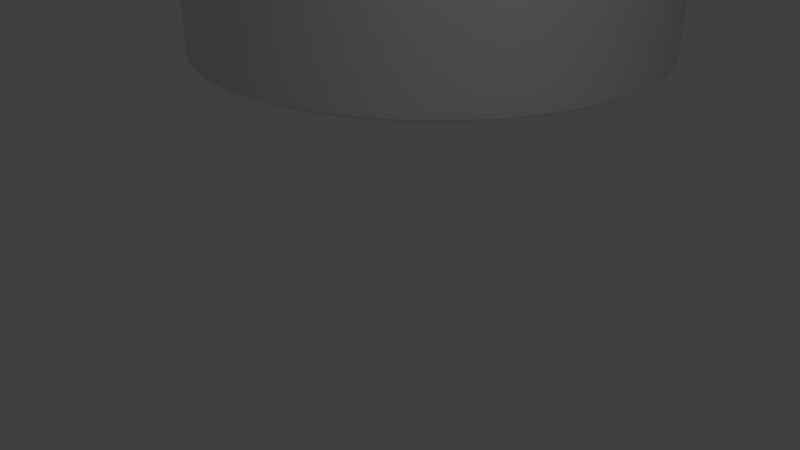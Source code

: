 # Source: arena_part10_new.blend  (saved by Blender 2.79.0; exported with 4.5.12 LTS)
import bpy
from mathutils import Matrix  # noqa: F401  (used for matrix-valued properties, if any)

bpy.ops.wm.read_factory_settings(use_empty=True)
scene = bpy.context.scene
scene.name = 'Scene'

# ---- collections
col_collection_1 = bpy.data.collections.new('Collection 1'); scene.collection.children.link(col_collection_1)

# ---- world
world_world = bpy.data.worlds.new('World'); scene.world = world_world
world_world.color = (0.05088, 0.05088, 0.05088)
world_world.use_sun_shadow = False
world_world.sun_shadow_jitter_overblur = 0.0
world_world.cycles.sampling_method = 'MANUAL'

# ---- cameras
cam_camera = bpy.data.cameras.new('Camera')
cam_camera.clip_end = 100.0
cam_camera.lens = 35.0
cam_camera.sensor_width = 32.0
cam_camera.sensor_height = 18.0
cam_camera.ortho_scale = 7.314
cam_camera.dof.focus_distance = 0.0

# ---- lights
light_lamp = bpy.data.lights.new('Lamp', 'POINT')
light_lamp.transmission_factor = 0.0
light_lamp.cutoff_distance = 30.0
light_lamp.energy = 100.0
light_lamp.shadow_buffer_clip_start = 1.001
light_lamp.shadow_soft_size = 0.1
light_lamp.shadow_maximum_resolution = 0.006
light_lamp.use_absolute_resolution = True

# ---- meshes
me_cylinder_004 = bpy.data.meshes.new('Cylinder.004')
me_cylinder_004.from_pydata([(-0.1679, 0.8439, -1.0), (-0.3293, 0.795, -1.0), (-0.478, 0.7154, -1.0), (-0.6084, 0.6084, -1.0), (-0.7154, 0.478, -1.0), (-0.795, 0.3293, -1.0), (-0.8439, 0.1679, -1.0), (-0.8605, 8.381e-07, -1.0), (-0.8439, -0.1679, -1.0), (-0.795, -0.3293, -1.0), (-0.7154, -0.478, -1.0), (-0.6084, -0.6084, -1.0), (-0.478, -0.7154, -1.0), (-0.3293, -0.795, -1.0), (-0.1679, -0.8439, -1.0), (-2.83e-07, -0.8605, -1.0), (0.1679, -0.8439, -1.0), (0.3293, -0.795, -1.0), (0.478, -0.7154, -1.0), (0.6084, -0.6084, -1.0), (0.7154, -0.478, -1.0), (0.795, -0.3293, -1.0), (0.8439, -0.1679, -1.0), (0.8605, 5.408e-08, -1.0), (0.8439, 0.1679, -1.0), (0.795, 0.3293, -1.0), (0.7154, 0.478, -1.0), (0.6084, 0.6084, -1.0), (0.478, 0.7154, -1.0), (0.3293, 0.795, -1.0), (0.1679, 0.8439, -1.0), (-5.328e-08, 0.8605, -1.0), (0.0, 1.0, -1.0), (0.1951, 0.9808, -1.0), (0.3827, 0.9239, -1.0), (0.5556, 0.8315, -1.0), (0.7071, 0.7071, -1.0), (0.8315, 0.5556, -1.0), (0.9239, 0.3827, -1.0), (0.9808, 0.1951, -1.0), (1.0, 7.55e-08, -1.0), (0.9808, -0.1951, -1.0), (0.9239, -0.3827, -1.0), (0.8315, -0.5556, -1.0), (0.7071, -0.7071, -1.0), (0.5556, -0.8315, -1.0), (0.3827, -0.9239, -1.0), (0.1951, -0.9808, -1.0), (-3.258e-07, -1.0, -1.0), (-0.1951, -0.9808, -1.0), (-0.3827, -0.9239, -1.0), (-0.5556, -0.8315, -1.0), (-0.7071, -0.7071, -1.0), (-0.8315, -0.5556, -1.0), (-0.9239, -0.3827, -1.0), (-0.9808, -0.1951, -1.0), (-1.0, 9.656e-07, -1.0), (-0.9808, 0.1951, -1.0), (-0.9239, 0.3827, -1.0), (-0.8315, 0.5556, -1.0), (-0.7071, 0.7071, -1.0), (-0.5556, 0.8315, -1.0), (-0.3827, 0.9239, -1.0), (-0.1951, 0.9808, -1.0)], [], [(31, 0, 63, 32), (0, 1, 62, 63), (1, 2, 61, 62), (2, 3, 60, 61), (3, 4, 59, 60), (4, 5, 58, 59), (5, 6, 57, 58), (6, 7, 56, 57), (7, 8, 55, 56), (8, 9, 54, 55), (9, 10, 53, 54), (10, 11, 52, 53), (11, 12, 51, 52), (12, 13, 50, 51), (13, 14, 49, 50), (14, 15, 48, 49), (15, 16, 47, 48), (16, 17, 46, 47), (17, 18, 45, 46), (18, 19, 44, 45), (19, 20, 43, 44), (20, 21, 42, 43), (21, 22, 41, 42), (22, 23, 40, 41), (23, 24, 39, 40), (24, 25, 38, 39), (25, 26, 37, 38), (26, 27, 36, 37), (27, 28, 35, 36), (28, 29, 34, 35), (29, 30, 33, 34), (30, 31, 32, 33)])
_uv = me_cylinder_004.uv_layers.new(name='UVMap')
_uv.uv.foreach_set('vector', [0.1658, 0.7743, 0.2257, 0.8342, 0.1813, 0.8884, 0.1116, 0.8187, 0.2257, 0.8342, 0.2962, 0.8813, 0.2632, 0.9431, 0.1813, 0.8884, 0.2962, 0.8813, 0.3745, 0.9137, 0.3542, 0.9808, 0.2632, 0.9431, 0.3745, 0.9137, 0.4576, 0.9302, 0.4508, 1.0, 0.3542, 0.9808, 0.4576, 0.9302, 0.5424, 0.9302, 0.5492, 1.0, 0.4508, 1.0, 0.5424, 0.9302, 0.6255, 0.9137, 0.6458, 0.9808, 0.5492, 1.0, 0.6255, 0.9137, 0.7038, 0.8813, 0.7368, 0.9431, 0.6458, 0.9808, 0.7038, 0.8813, 0.7743, 0.8342, 0.8187, 0.8884, 0.7368, 0.9431, 0.7743, 0.8342, 0.8342, 0.7743, 0.8884, 0.8187, 0.8187, 0.8884, 0.8342, 0.7743, 0.8813, 0.7038, 0.9431, 0.7368, 0.8884, 0.8187, 0.8813, 0.7038, 0.9137, 0.6255, 0.9808, 0.6458, 0.9431, 0.7368, 0.9137, 0.6255, 0.9302, 0.5424, 1.0, 0.5492, 0.9808, 0.6458, 0.9302, 0.5424, 0.9302, 0.4576, 1.0, 0.4508, 1.0, 0.5492, 0.9302, 0.4576, 0.9137, 0.3745, 0.9808, 0.3542, 1.0, 0.4508, 0.9137, 0.3745, 0.8813, 0.2962, 0.9431, 0.2632, 0.9808, 0.3542, 0.8813, 0.2962, 0.8342, 0.2257, 0.8884, 0.1813, 0.9431, 0.2632, 0.8342, 0.2257, 0.7743, 0.1658, 0.8187, 0.1116, 0.8884, 0.1813, 0.7743, 0.1658, 0.7038, 0.1187, 0.7368, 0.05691, 0.8187, 0.1116, 0.7038, 0.1187, 0.6255, 0.0863, 0.6458, 0.01921, 0.7368, 0.05691, 0.6255, 0.0863, 0.5424, 0.06977, 0.5492, 0.0, 0.6458, 0.01921, 0.5424, 0.06977, 0.4576, 0.06977, 0.4508, 5.989e-08, 0.5492, 0.0, 0.4576, 0.06977, 0.3745, 0.0863, 0.3542, 0.01921, 0.4508, 5.989e-08, 0.3745, 0.0863, 0.2962, 0.1187, 0.2632, 0.05691, 0.3542, 0.01921, 0.2962, 0.1187, 0.2257, 0.1658, 0.1813, 0.1116, 0.2632, 0.05691, 0.2257, 0.1658, 0.1658, 0.2257, 0.1116, 0.1813, 0.1813, 0.1116, 0.1658, 0.2257, 0.1187, 0.2962, 0.05691, 0.2632, 0.1116, 0.1813, 0.1187, 0.2962, 0.0863, 0.3745, 0.01921, 0.3542, 0.05691, 0.2632, 0.0863, 0.3745, 0.06977, 0.4576, 0.0, 0.4508, 0.01921, 0.3542, 0.06977, 0.4576, 0.06977, 0.5424, 5.989e-08, 0.5492, 0.0, 0.4508, 0.06977, 0.5424, 0.0863, 0.6255, 0.01921, 0.6458, 5.989e-08, 0.5492, 0.0863, 0.6255, 0.1187, 0.7038, 0.05691, 0.7368, 0.01921, 0.6458, 0.1187, 0.7038, 0.1658, 0.7743, 0.1116, 0.8187, 0.05691, 0.7368])
me_cylinder_004.use_remesh_preserve_volume = False
me_cylinder_004.use_remesh_preserve_attributes = False
me_cylinder_004.use_mirror_vertex_groups = False
me_cylinder_004.update()
me_cylinder_006 = bpy.data.meshes.new('Cylinder.006')
me_cylinder_006.from_pydata([(-5.328e-08, 0.8605, -1.0), (-5.317e-08, 0.8607, 1.0), (0.1679, 0.8439, -1.0), (0.1679, 0.8442, 1.0), (0.3293, 0.795, -1.0), (0.3294, 0.7952, 1.0), (0.478, 0.7154, -1.0), (0.4782, 0.7157, 1.0), (0.6084, 0.6084, -1.0), (0.6086, 0.6086, 1.0), (0.7154, 0.478, -1.0), (0.7157, 0.4782, 1.0), (0.795, 0.3293, -1.0), (0.7952, 0.3294, 1.0), (0.8439, 0.1679, -1.0), (0.8442, 0.1679, 1.0), (0.8605, 5.408e-08, -1.0), (0.8607, 5.413e-08, 1.0), (0.8439, -0.1679, -1.0), (0.8442, -0.1679, 1.0), (0.795, -0.3293, -1.0), (0.7952, -0.3294, 1.0), (0.7154, -0.478, -1.0), (0.7157, -0.4782, 1.0), (0.6084, -0.6084, -1.0), (0.6086, -0.6086, 1.0), (0.478, -0.7154, -1.0), (0.4782, -0.7157, 1.0), (0.3293, -0.795, -1.0), (0.3294, -0.7952, 1.0), (0.1679, -0.8439, -1.0), (0.1679, -0.8442, 1.0), (-2.83e-07, -0.8605, -1.0), (-2.831e-07, -0.8607, 1.0), (-0.1679, -0.8439, -1.0), (-0.1679, -0.8442, 1.0), (-0.3293, -0.795, -1.0), (-0.3294, -0.7952, 1.0), (-0.478, -0.7154, -1.0), (-0.4782, -0.7157, 1.0), (-0.6084, -0.6084, -1.0), (-0.6086, -0.6086, 1.0), (-0.7154, -0.478, -1.0), (-0.7157, -0.4782, 1.0), (-0.795, -0.3293, -1.0), (-0.7952, -0.3294, 1.0), (-0.8439, -0.1679, -1.0), (-0.8442, -0.1679, 1.0), (-0.8605, 8.381e-07, -1.0), (-0.8607, 8.384e-07, 1.0), (-0.8439, 0.1679, -1.0), (-0.8442, 0.1679, 1.0), (-0.795, 0.3293, -1.0), (-0.7952, 0.3294, 1.0), (-0.7154, 0.478, -1.0), (-0.7157, 0.4782, 1.0), (-0.6084, 0.6084, -1.0), (-0.6086, 0.6086, 1.0), (-0.478, 0.7154, -1.0), (-0.4782, 0.7157, 1.0), (-0.3293, 0.795, -1.0), (-0.3294, 0.7952, 1.0), (-0.1679, 0.8439, -1.0), (-0.1679, 0.8442, 1.0), (0.1951, 0.9808, 1.0), (0.0, 1.0, 1.0), (0.3827, 0.9239, 1.0), (0.5556, 0.8315, 1.0), (0.7071, 0.7071, 1.0), (0.8315, 0.5556, 1.0), (0.9239, 0.3827, 1.0), (0.9808, 0.1951, 1.0), (1.0, 7.55e-08, 1.0), (0.9808, -0.1951, 1.0), (0.9239, -0.3827, 1.0), (0.8315, -0.5556, 1.0), (0.7071, -0.7071, 1.0), (0.5556, -0.8315, 1.0), (0.3827, -0.9239, 1.0), (0.1951, -0.9808, 1.0), (-3.258e-07, -1.0, 1.0), (-0.1951, -0.9808, 1.0), (-0.3827, -0.9239, 1.0), (-0.5556, -0.8315, 1.0), (-0.7071, -0.7071, 1.0), (-0.8315, -0.5556, 1.0), (-0.9239, -0.3827, 1.0), (-0.9808, -0.1951, 1.0), (-1.0, 9.656e-07, 1.0), (-0.9808, 0.1951, 1.0), (-0.9239, 0.3827, 1.0), (-0.8315, 0.5556, 1.0), (-0.7071, 0.7071, 1.0), (-0.5556, 0.8315, 1.0), (-0.3827, 0.9239, 1.0), (-0.1951, 0.9808, 1.0), (0.0, 1.0, -1.0), (0.1951, 0.9808, -1.0), (0.3827, 0.9239, -1.0), (0.5556, 0.8315, -1.0), (0.7071, 0.7071, -1.0), (0.8315, 0.5556, -1.0), (0.9239, 0.3827, -1.0), (0.9808, 0.1951, -1.0), (1.0, 7.55e-08, -1.0), (0.9808, -0.1951, -1.0), (0.9239, -0.3827, -1.0), (0.8315, -0.5556, -1.0), (0.7071, -0.7071, -1.0), (0.5556, -0.8315, -1.0), (0.3827, -0.9239, -1.0), (0.1951, -0.9808, -1.0), (-3.258e-07, -1.0, -1.0), (-0.1951, -0.9808, -1.0), (-0.3827, -0.9239, -1.0), (-0.5556, -0.8315, -1.0), (-0.7071, -0.7071, -1.0), (-0.8315, -0.5556, -1.0), (-0.9239, -0.3827, -1.0), (-0.9808, -0.1951, -1.0), (-1.0, 9.656e-07, -1.0), (-0.9808, 0.1951, -1.0), (-0.9239, 0.3827, -1.0), (-0.8315, 0.5556, -1.0), (-0.7071, 0.7071, -1.0), (-0.5556, 0.8315, -1.0), (-0.3827, 0.9239, -1.0), (-0.1951, 0.9808, -1.0), (-0.6086, -0.6086, -0.987), (-0.7157, -0.4782, -0.987), (0.8442, 0.1679, -0.987), (0.8607, 5.413e-08, -0.987), (-0.7952, -0.3294, -0.987), (0.8442, -0.1679, -0.987), (-0.8442, -0.1679, -0.987), (0.7952, -0.3294, -0.987), (-0.8607, 8.384e-07, -0.987), (0.7157, -0.4782, -0.987), (-0.8442, 0.1679, -0.987), (0.6086, -0.6086, -0.987), (-0.7952, 0.3294, -0.987), (0.4782, -0.7157, -0.987), (-0.7157, 0.4782, -0.987), (0.3294, -0.7952, -0.987), (-5.317e-08, 0.8607, -0.987), (0.1679, 0.8442, -0.987), (-0.6086, 0.6086, -0.987), (0.1679, -0.8442, -0.987), (0.3294, 0.7952, -0.987), (-0.4782, 0.7157, -0.987), (-2.831e-07, -0.8607, -0.987), (0.4782, 0.7157, -0.987), (-0.3294, 0.7952, -0.987), (-0.1679, -0.8442, -0.987), (0.6086, 0.6086, -0.987), (-0.1679, 0.8442, -0.987), (-0.3294, -0.7952, -0.987), (0.7157, 0.4782, -0.987), (-0.4782, -0.7157, -0.987), (0.7952, 0.3294, -0.987), (0.0, 1.0, -1.0), (0.1951, 0.9808, -1.0), (0.3827, 0.9239, -1.0), (0.5556, 0.8315, -1.0), (0.7071, 0.7071, -1.0), (0.8315, 0.5556, -1.0), (0.9239, 0.3827, -1.0), (0.9808, 0.1951, -1.0), (1.0, 7.55e-08, -1.0), (0.9808, -0.1951, -1.0), (0.9239, -0.3827, -1.0), (0.8315, -0.5556, -1.0), (0.7071, -0.7071, -1.0), (0.5556, -0.8315, -1.0), (0.3827, -0.9239, -1.0), (0.1951, -0.9808, -1.0), (-3.258e-07, -1.0, -1.0), (-0.1951, -0.9808, -1.0), (-0.3827, -0.9239, -1.0), (-0.5556, -0.8315, -1.0), (-0.7071, -0.7071, -1.0), (-0.8315, -0.5556, -1.0), (-0.9239, -0.3827, -1.0), (-0.9808, -0.1951, -1.0), (-1.0, 9.656e-07, -1.0), (-0.9808, 0.1951, -1.0), (-0.9239, 0.3827, -1.0), (-0.8315, 0.5556, -1.0), (-0.7071, 0.7071, -1.0), (-0.5556, 0.8315, -1.0), (-0.3827, 0.9239, -1.0), (-0.1951, 0.9808, -1.0), (0.0, 1.0, 1.0), (0.1951, 0.9808, 1.0), (0.3827, 0.9239, 1.0), (0.5556, 0.8315, 1.0), (0.7071, 0.7071, 1.0), (0.8315, 0.5556, 1.0), (0.9239, 0.3827, 1.0), (0.9808, 0.1951, 1.0), (1.0, 7.55e-08, 1.0), (0.9808, -0.1951, 1.0), (0.9239, -0.3827, 1.0), (0.8315, -0.5556, 1.0), (0.7071, -0.7071, 1.0), (0.5556, -0.8315, 1.0), (0.3827, -0.9239, 1.0), (0.1951, -0.9808, 1.0), (-3.258e-07, -1.0, 1.0), (-0.1951, -0.9808, 1.0), (-0.3827, -0.9239, 1.0), (-0.5556, -0.8315, 1.0), (-0.7071, -0.7071, 1.0), (-0.8315, -0.5556, 1.0), (-0.9239, -0.3827, 1.0), (-0.9808, -0.1951, 1.0), (-1.0, 9.656e-07, 1.0), (-0.9808, 0.1951, 1.0), (-0.9239, 0.3827, 1.0), (-0.8315, 0.5556, 1.0), (-0.7071, 0.7071, 1.0), (-0.5556, 0.8315, 1.0), (-0.3827, 0.9239, 1.0), (-0.1951, 0.9808, 1.0)], [], [(192, 65, 64, 193), (193, 64, 66, 194), (194, 66, 67, 195), (195, 67, 68, 196), (196, 68, 69, 197), (197, 69, 70, 198), (198, 70, 71, 199), (199, 71, 72, 200), (200, 72, 73, 201), (201, 73, 74, 202), (202, 74, 75, 203), (203, 75, 76, 204), (204, 76, 77, 205), (205, 77, 78, 206), (206, 78, 79, 207), (207, 79, 80, 208), (208, 80, 81, 209), (209, 81, 82, 210), (210, 82, 83, 211), (211, 83, 84, 212), (212, 84, 85, 213), (213, 85, 86, 214), (214, 86, 87, 215), (215, 87, 88, 216), (216, 88, 89, 217), (217, 89, 90, 218), (218, 90, 91, 219), (219, 91, 92, 220), (220, 92, 93, 221), (221, 93, 94, 222), (222, 94, 95, 223), (223, 95, 65, 192), (15, 13, 159, 130), (1, 3, 64, 65), (3, 5, 66, 64), (5, 7, 67, 66), (7, 9, 68, 67), (9, 11, 69, 68), (11, 13, 70, 69), (13, 15, 71, 70), (15, 17, 72, 71), (17, 19, 73, 72), (19, 21, 74, 73), (21, 23, 75, 74), (23, 25, 76, 75), (25, 27, 77, 76), (27, 29, 78, 77), (29, 31, 79, 78), (31, 33, 80, 79), (33, 35, 81, 80), (35, 37, 82, 81), (37, 39, 83, 82), (39, 41, 84, 83), (41, 43, 85, 84), (43, 45, 86, 85), (45, 47, 87, 86), (47, 49, 88, 87), (49, 51, 89, 88), (51, 53, 90, 89), (53, 55, 91, 90), (55, 57, 92, 91), (57, 59, 93, 92), (59, 61, 94, 93), (61, 63, 95, 94), (63, 1, 65, 95), (2, 0, 96, 97), (4, 2, 97, 98), (6, 4, 98, 99), (8, 6, 99, 100), (10, 8, 100, 101), (12, 10, 101, 102), (14, 12, 102, 103), (16, 14, 103, 104), (18, 16, 104, 105), (20, 18, 105, 106), (22, 20, 106, 107), (24, 22, 107, 108), (26, 24, 108, 109), (28, 26, 109, 110), (30, 28, 110, 111), (32, 30, 111, 112), (34, 32, 112, 113), (36, 34, 113, 114), (38, 36, 114, 115), (40, 38, 115, 116), (42, 40, 116, 117), (44, 42, 117, 118), (46, 44, 118, 119), (48, 46, 119, 120), (50, 48, 120, 121), (52, 50, 121, 122), (54, 52, 122, 123), (56, 54, 123, 124), (58, 56, 124, 125), (60, 58, 125, 126), (62, 60, 126, 127), (0, 62, 127, 96), (41, 39, 158, 128), (13, 11, 157, 159), (39, 37, 156, 158), (1, 63, 155, 144), (11, 9, 154, 157), (37, 35, 153, 156), (63, 61, 152, 155), (9, 7, 151, 154), (35, 33, 150, 153), (61, 59, 149, 152), (7, 5, 148, 151), (33, 31, 147, 150), (59, 57, 146, 149), (5, 3, 145, 148), (31, 29, 143, 147), (57, 55, 142, 146), (3, 1, 144, 145), (29, 27, 141, 143), (55, 53, 140, 142), (27, 25, 139, 141), (53, 51, 138, 140), (25, 23, 137, 139), (51, 49, 136, 138), (23, 21, 135, 137), (49, 47, 134, 136), (21, 19, 133, 135), (47, 45, 132, 134), (19, 17, 131, 133), (45, 43, 129, 132), (17, 15, 130, 131), (43, 41, 128, 129), (127, 191, 160, 96), (126, 190, 191, 127), (125, 189, 190, 126), (124, 188, 189, 125), (123, 187, 188, 124), (122, 186, 187, 123), (121, 185, 186, 122), (120, 184, 185, 121), (119, 183, 184, 120), (118, 182, 183, 119), (117, 181, 182, 118), (116, 180, 181, 117), (115, 179, 180, 116), (114, 178, 179, 115), (113, 177, 178, 114), (112, 176, 177, 113), (111, 175, 176, 112), (110, 174, 175, 111), (109, 173, 174, 110), (108, 172, 173, 109), (107, 171, 172, 108), (106, 170, 171, 107), (105, 169, 170, 106), (104, 168, 169, 105), (103, 167, 168, 104), (102, 166, 167, 103), (101, 165, 166, 102), (100, 164, 165, 101), (99, 163, 164, 100), (98, 162, 163, 99), (97, 161, 162, 98), (96, 160, 161, 97), (191, 223, 192, 160), (190, 222, 223, 191), (189, 221, 222, 190), (188, 220, 221, 189), (187, 219, 220, 188), (186, 218, 219, 187), (185, 217, 218, 186), (184, 216, 217, 185), (183, 215, 216, 184), (182, 214, 215, 183), (181, 213, 214, 182), (180, 212, 213, 181), (179, 211, 212, 180), (178, 210, 211, 179), (177, 209, 210, 178), (176, 208, 209, 177), (175, 207, 208, 176), (174, 206, 207, 175), (173, 205, 206, 174), (172, 204, 205, 173), (171, 203, 204, 172), (170, 202, 203, 171), (169, 201, 202, 170), (168, 200, 201, 169), (167, 199, 200, 168), (166, 198, 199, 167), (165, 197, 198, 166), (164, 196, 197, 165), (163, 195, 196, 164), (162, 194, 195, 163), (161, 193, 194, 162), (160, 192, 193, 161)])
_uv = me_cylinder_006.uv_layers.new(name='UVMap')
_uv.uv.foreach_set('vector', [0.0, 0.0, 0.0, 0.0, 0.0, 0.0, 0.0, 0.0, 0.0, 0.0, 0.0, 0.0, 0.0, 0.0, 0.0, 0.0, 0.0, 0.0, 0.0, 0.0, 0.0, 0.0, 0.0, 0.0, 0.0, 0.0, 0.0, 0.0, 0.0, 0.0, 0.0, 0.0, 0.0, 0.0, 0.0, 0.0, 0.0, 0.0, 0.0, 0.0, 0.0, 0.0, 0.0, 0.0, 0.0, 0.0, 0.0, 0.0, 0.0, 0.0, 0.0, 0.0, 0.0, 0.0, 0.0, 0.0, 0.0, 0.0, 0.0, 0.0, 0.0, 0.0, 0.0, 0.0, 0.0, 0.0, 0.0, 0.0, 0.0, 0.0, 0.0, 0.0, 0.0, 0.0, 0.0, 0.0, 0.0, 0.0, 0.0, 0.0, 0.0, 0.0, 0.0, 0.0, 0.0, 0.0, 0.0, 0.0, 0.0, 0.0, 0.0, 0.0, 0.0, 0.0, 0.0, 0.0, 0.0, 0.0, 0.0, 0.0, 0.0, 0.0, 0.0, 0.0, 0.0, 0.0, 0.0, 0.0, 0.0, 0.0, 0.0, 0.0, 0.0, 0.0, 0.0, 0.0, 0.0, 0.0, 0.0, 0.0, 0.0, 0.0, 0.0, 0.0, 0.0, 0.0, 0.0, 0.0, 0.0, 0.0, 0.0, 0.0, 0.0, 0.0, 0.0, 0.0, 0.0, 0.0, 0.0, 0.0, 0.0, 0.0, 0.0, 0.0, 0.0, 0.0, 0.0, 0.0, 0.0, 0.0, 0.0, 0.0, 0.0, 0.0, 0.0, 0.0, 0.0, 0.0, 0.0, 0.0, 0.0, 0.0, 0.0, 0.0, 0.0, 0.0, 0.0, 0.0, 0.0, 0.0, 0.0, 0.0, 0.0, 0.0, 0.0, 0.0, 0.0, 0.0, 0.0, 0.0, 0.0, 0.0, 0.0, 0.0, 0.0, 0.0, 0.0, 0.0, 0.0, 0.0, 0.0, 0.0, 0.0, 0.0, 0.0, 0.0, 0.0, 0.0, 0.0, 0.0, 0.0, 0.0, 0.0, 0.0, 0.0, 0.0, 0.0, 0.0, 0.0, 0.0, 0.0, 0.0, 0.0, 0.0, 0.0, 0.0, 0.0, 0.0, 0.0, 0.0, 0.0, 0.0, 0.0, 0.0, 0.0, 0.0, 0.0, 0.0, 0.0, 0.0, 0.0, 0.0, 0.0, 0.0, 0.0, 0.0, 0.0, 0.0, 0.0, 0.0, 0.0, 0.0, 0.0, 0.0, 0.0, 0.0, 0.0, 0.0, 0.0, 0.0, 0.0, 0.0, 0.0, 0.0, 0.0, 0.0, 0.6779, 1.0, 0.6498, 1.0, 0.6498, 0.6681, 0.6779, 0.6681, 0.2376, 0.293, 0.2613, 0.2774, 0.2763, 0.2953, 0.2487, 0.3135, 0.2613, 0.2774, 0.2816, 0.2574, 0.2998, 0.2722, 0.2763, 0.2953, 0.2816, 0.2574, 0.2975, 0.234, 0.3183, 0.245, 0.2998, 0.2722, 0.2975, 0.234, 0.3084, 0.208, 0.331, 0.2147, 0.3183, 0.245, 0.3084, 0.208, 0.314, 0.1803, 0.3375, 0.1826, 0.331, 0.2147, 0.314, 0.1803, 0.314, 0.1521, 0.3375, 0.1499, 0.3375, 0.1826, 0.314, 0.1521, 0.3084, 0.1245, 0.331, 0.1177, 0.3375, 0.1499, 0.3084, 0.1245, 0.2975, 0.09845, 0.3183, 0.08749, 0.331, 0.1177, 0.2975, 0.09845, 0.2816, 0.07502, 0.2998, 0.06026, 0.3183, 0.08749, 0.2816, 0.07502, 0.2613, 0.05509, 0.2763, 0.03711, 0.2998, 0.06026, 0.2613, 0.05509, 0.2376, 0.03943, 0.2487, 0.01892, 0.2763, 0.03711, 0.2376, 0.03943, 0.2111, 0.02865, 0.218, 0.006388, 0.2487, 0.01892, 0.2111, 0.02865, 0.1831, 0.02315, 0.1854, 9.956e-09, 0.218, 0.006388, 0.1831, 0.02315, 0.1544, 0.02315, 0.1521, 0.0, 0.1854, 9.956e-09, 0.1544, 0.02315, 0.1264, 0.02865, 0.1195, 0.006388, 0.1521, 0.0, 0.1264, 0.02865, 0.09995, 0.03943, 0.08882, 0.01892, 0.1195, 0.006388, 0.09995, 0.03943, 0.07616, 0.05509, 0.06118, 0.03711, 0.08882, 0.01892, 0.07616, 0.05509, 0.05593, 0.07502, 0.03767, 0.06026, 0.06118, 0.03711, 0.05593, 0.07502, 0.04003, 0.09845, 0.01921, 0.08749, 0.03767, 0.06026, 0.04003, 0.09845, 0.02908, 0.1245, 0.006485, 0.1177, 0.01921, 0.08749, 0.02908, 0.1245, 0.0235, 0.1521, 0.0, 0.1499, 0.006485, 0.1177, 0.0235, 0.1521, 0.0235, 0.1803, 2.021e-08, 0.1826, 0.0, 0.1499, 0.0235, 0.1803, 0.02908, 0.208, 0.006485, 0.2147, 2.021e-08, 0.1826, 0.02908, 0.208, 0.04003, 0.234, 0.01921, 0.245, 0.006485, 0.2147, 0.04003, 0.234, 0.05593, 0.2574, 0.03767, 0.2722, 0.01921, 0.245, 0.05593, 0.2574, 0.07616, 0.2774, 0.06118, 0.2953, 0.03767, 0.2722, 0.07616, 0.2774, 0.09995, 0.293, 0.08882, 0.3135, 0.06118, 0.2953, 0.09995, 0.293, 0.1264, 0.3038, 0.1195, 0.3261, 0.08882, 0.3135, 0.1264, 0.3038, 0.1544, 0.3093, 0.1521, 0.3324, 0.1195, 0.3261, 0.1544, 0.3093, 0.1831, 0.3093, 0.1854, 0.3324, 0.1521, 0.3324, 0.1831, 0.3093, 0.2111, 0.3038, 0.218, 0.3261, 0.1854, 0.3324, 0.2111, 0.3038, 0.2376, 0.293, 0.2487, 0.3135, 0.218, 0.3261, 0.04007, 0.5664, 0.05596, 0.5899, 0.03767, 0.6046, 0.01921, 0.5774, 0.02913, 0.5404, 0.04007, 0.5664, 0.01921, 0.5774, 0.006485, 0.5472, 0.02355, 0.5128, 0.02913, 0.5404, 0.006485, 0.5472, 2.021e-08, 0.515, 0.02355, 0.4846, 0.02355, 0.5128, 2.021e-08, 0.515, 0.0, 0.4823, 0.02913, 0.457, 0.02355, 0.4846, 0.0, 0.4823, 0.006485, 0.4502, 0.04007, 0.4309, 0.02913, 0.457, 0.006485, 0.4502, 0.01921, 0.4199, 0.05596, 0.4075, 0.04007, 0.4309, 0.01921, 0.4199, 0.03767, 0.3927, 0.07619, 0.3876, 0.05596, 0.4075, 0.03767, 0.3927, 0.06118, 0.3696, 0.09997, 0.3719, 0.07619, 0.3876, 0.06118, 0.3696, 0.08882, 0.3514, 0.1264, 0.3611, 0.09997, 0.3719, 0.08882, 0.3514, 0.1195, 0.3388, 0.1545, 0.3556, 0.1264, 0.3611, 0.1195, 0.3388, 0.1521, 0.3324, 0.1831, 0.3556, 0.1545, 0.3556, 0.1521, 0.3324, 0.1854, 0.3324, 0.2111, 0.3611, 0.1831, 0.3556, 0.1854, 0.3324, 0.218, 0.3388, 0.2375, 0.3719, 0.2111, 0.3611, 0.218, 0.3388, 0.2487, 0.3514, 0.2613, 0.3876, 0.2375, 0.3719, 0.2487, 0.3514, 0.2763, 0.3696, 0.2815, 0.4075, 0.2613, 0.3876, 0.2763, 0.3696, 0.2998, 0.3927, 0.2974, 0.4309, 0.2815, 0.4075, 0.2998, 0.3927, 0.3183, 0.4199, 0.3084, 0.457, 0.2974, 0.4309, 0.3183, 0.4199, 0.331, 0.4502, 0.314, 0.4846, 0.3084, 0.457, 0.331, 0.4502, 0.3375, 0.4823, 0.314, 0.5128, 0.314, 0.4846, 0.3375, 0.4823, 0.3375, 0.515, 0.3084, 0.5404, 0.314, 0.5128, 0.3375, 0.515, 0.331, 0.5472, 0.2974, 0.5664, 0.3084, 0.5404, 0.331, 0.5472, 0.3183, 0.5774, 0.2815, 0.5899, 0.2974, 0.5664, 0.3183, 0.5774, 0.2998, 0.6046, 0.2613, 0.6098, 0.2815, 0.5899, 0.2998, 0.6046, 0.2763, 0.6278, 0.2375, 0.6254, 0.2613, 0.6098, 0.2763, 0.6278, 0.2487, 0.646, 0.2111, 0.6362, 0.2375, 0.6254, 0.2487, 0.646, 0.218, 0.6585, 0.1831, 0.6417, 0.2111, 0.6362, 0.218, 0.6585, 0.1854, 0.6649, 0.1545, 0.6417, 0.1831, 0.6417, 0.1854, 0.6649, 0.1521, 0.6649, 0.1264, 0.6362, 0.1545, 0.6417, 0.1521, 0.6649, 0.1195, 0.6585, 0.09997, 0.6254, 0.1264, 0.6362, 0.1195, 0.6585, 0.08882, 0.646, 0.07619, 0.6098, 0.09997, 0.6254, 0.08882, 0.646, 0.06118, 0.6278, 0.05596, 0.5899, 0.07619, 0.6098, 0.06118, 0.6278, 0.03767, 0.6046, 0.408, 1.0, 0.3815, 1.0, 0.3815, 0.6681, 0.408, 0.6681, 0.6498, 1.0, 0.6212, 1.0, 0.6212, 0.6681, 0.6498, 0.6681, 0.3815, 1.0, 0.3577, 1.0, 0.3577, 0.6681, 0.3815, 0.6681, 0.7813, 0.3319, 0.7549, 0.3319, 0.7549, 0.0, 0.7813, 0.0, 0.6212, 1.0, 0.5932, 1.0, 0.5932, 0.6681, 0.6212, 0.6681, 0.3577, 1.0, 0.3375, 1.0, 0.3375, 0.6681, 0.3577, 0.6681, 0.7549, 0.3319, 0.7268, 0.3319, 0.7268, 9.956e-09, 0.7549, 0.0, 0.5932, 1.0, 0.5667, 1.0, 0.5667, 0.6681, 0.5932, 0.6681, 0.8148, 0.3341, 0.8386, 0.3341, 0.8386, 0.6659, 0.8148, 0.6659, 0.7268, 0.3319, 0.6982, 0.3319, 0.6982, 1.991e-08, 0.7268, 9.956e-09, 0.5667, 1.0, 0.5429, 1.0, 0.5429, 0.6681, 0.5667, 0.6681, 0.8386, 0.3341, 0.865, 0.3341, 0.865, 0.6659, 0.8386, 0.6659, 0.6982, 0.3319, 0.6701, 0.3319, 0.6701, 1.991e-08, 0.6982, 1.991e-08, 0.8253, 0.3319, 0.8051, 0.3319, 0.8051, 0.0, 0.8253, 1.991e-08, 0.865, 0.3341, 0.8931, 0.3341, 0.8931, 0.6659, 0.865, 0.6659, 0.6701, 0.3319, 0.6437, 0.3319, 0.6437, 1.991e-08, 0.6701, 1.991e-08, 0.8051, 0.3319, 0.7813, 0.3319, 0.7813, 0.0, 0.8051, 0.0, 0.8931, 0.3341, 0.9217, 0.3341, 0.9217, 0.6659, 0.8931, 0.6659, 0.6437, 0.3319, 0.6199, 0.3319, 0.6199, 2.987e-08, 0.6437, 1.991e-08, 0.9217, 0.3341, 0.9498, 0.3341, 0.9498, 0.6659, 0.9217, 0.6659, 0.6199, 0.3319, 0.5997, 0.3319, 0.5997, 9.956e-09, 0.6199, 2.987e-08, 0.9498, 0.3341, 0.9762, 0.3341, 0.9762, 0.6659, 0.9498, 0.6659, 0.5429, 1.0, 0.5191, 1.0, 0.5191, 0.6681, 0.5429, 0.6681, 0.9762, 0.3341, 1.0, 0.3341, 1.0, 0.6659, 0.9762, 0.6659, 0.5191, 1.0, 0.4927, 1.0, 0.4927, 0.6681, 0.5191, 0.6681, 0.7483, 1.0, 0.7281, 1.0, 0.7281, 0.6681, 0.7483, 0.6681, 0.4927, 1.0, 0.4646, 1.0, 0.4646, 0.6681, 0.4927, 0.6681, 0.7281, 1.0, 0.7043, 1.0, 0.7043, 0.6681, 0.7281, 0.6681, 0.4646, 1.0, 0.436, 1.0, 0.436, 0.6681, 0.4646, 0.6681, 0.7043, 1.0, 0.6779, 1.0, 0.6779, 0.6681, 0.7043, 0.6681, 0.436, 1.0, 0.408, 1.0, 0.408, 0.6681, 0.436, 0.6681, 0.0, 0.0, 0.0, 0.0, 0.0, 0.0, 0.0, 0.0, 0.0, 0.0, 0.0, 0.0, 0.0, 0.0, 0.0, 0.0, 0.0, 0.0, 0.0, 0.0, 0.0, 0.0, 0.0, 0.0, 0.0, 0.0, 0.0, 0.0, 0.0, 0.0, 0.0, 0.0, 0.0, 0.0, 0.0, 0.0, 0.0, 0.0, 0.0, 0.0, 0.0, 0.0, 0.0, 0.0, 0.0, 0.0, 0.0, 0.0, 0.0, 0.0, 0.0, 0.0, 0.0, 0.0, 0.0, 0.0, 0.0, 0.0, 0.0, 0.0, 0.0, 0.0, 0.0, 0.0, 0.0, 0.0, 0.0, 0.0, 0.0, 0.0, 0.0, 0.0, 0.0, 0.0, 0.0, 0.0, 0.0, 0.0, 0.0, 0.0, 0.0, 0.0, 0.0, 0.0, 0.0, 0.0, 0.0, 0.0, 0.0, 0.0, 0.0, 0.0, 0.0, 0.0, 0.0, 0.0, 0.0, 0.0, 0.0, 0.0, 0.0, 0.0, 0.0, 0.0, 0.0, 0.0, 0.0, 0.0, 0.0, 0.0, 0.0, 0.0, 0.0, 0.0, 0.0, 0.0, 0.0, 0.0, 0.0, 0.0, 0.0, 0.0, 0.0, 0.0, 0.0, 0.0, 0.0, 0.0, 0.0, 0.0, 0.0, 0.0, 0.0, 0.0, 0.0, 0.0, 0.0, 0.0, 0.0, 0.0, 0.0, 0.0, 0.0, 0.0, 0.0, 0.0, 0.0, 0.0, 0.0, 0.0, 0.0, 0.0, 0.0, 0.0, 0.0, 0.0, 0.0, 0.0, 0.0, 0.0, 0.0, 0.0, 0.0, 0.0, 0.0, 0.0, 0.0, 0.0, 0.0, 0.0, 0.0, 0.0, 0.0, 0.0, 0.0, 0.0, 0.0, 0.0, 0.0, 0.0, 0.0, 0.0, 0.0, 0.0, 0.0, 0.0, 0.0, 0.0, 0.0, 0.0, 0.0, 0.0, 0.0, 0.0, 0.0, 0.0, 0.0, 0.0, 0.0, 0.0, 0.0, 0.0, 0.0, 0.0, 0.0, 0.0, 0.0, 0.0, 0.0, 0.0, 0.0, 0.0, 0.0, 0.0, 0.0, 0.0, 0.0, 0.0, 0.0, 0.0, 0.0, 0.0, 0.0, 0.0, 0.0, 0.0, 0.0, 0.0, 0.0, 0.0, 0.0, 0.0, 0.0, 0.0, 0.0, 0.0, 0.0, 0.0, 0.0, 0.0, 0.0, 0.0, 0.0, 0.0, 0.0, 0.0, 0.0, 0.0, 0.0, 0.0, 0.0, 0.0, 0.0, 0.0, 0.0, 0.0, 0.5178, 0.3341, 0.5178, 3.982e-08, 0.5485, 1.991e-08, 0.5485, 0.3341, 0.4852, 0.3341, 0.4852, 2.987e-08, 0.5178, 3.982e-08, 0.5178, 0.3341, 0.452, 0.3341, 0.452, 4.978e-08, 0.4852, 2.987e-08, 0.4852, 0.3341, 0.4194, 0.3341, 0.4194, 3.982e-08, 0.452, 4.978e-08, 0.452, 0.3341, 0.3887, 0.3341, 0.3887, 4.978e-08, 0.4194, 3.982e-08, 0.4194, 0.3341, 0.361, 0.3341, 0.361, 5.973e-08, 0.3887, 4.978e-08, 0.3887, 0.3341, 0.3375, 0.3341, 0.3375, 6.969e-08, 0.361, 5.973e-08, 0.361, 0.3341, 0.1875, 0.999, 0.1875, 0.6649, 0.2151, 0.6649, 0.2151, 0.999, 0.1568, 0.999, 0.1568, 0.6649, 0.1875, 0.6649, 0.1875, 0.999, 0.1242, 0.999, 0.1242, 0.6649, 0.1568, 0.6649, 0.1568, 0.999, 0.09095, 0.999, 0.09095, 0.6649, 0.1242, 0.6649, 0.1242, 0.999, 0.05835, 0.999, 0.05835, 0.6649, 0.09095, 0.6649, 0.09095, 0.999, 0.02764, 0.999, 0.02764, 0.6649, 0.05835, 0.6649, 0.05835, 0.999, 4.043e-08, 0.999, 0.0, 0.6649, 0.02764, 0.6649, 0.02764, 0.999, 0.5527, 0.6681, 0.5527, 0.3341, 0.5762, 0.3341, 0.5762, 0.6681, 0.525, 0.6681, 0.525, 0.3341, 0.5527, 0.3341, 0.5527, 0.6681, 0.4943, 0.6681, 0.4943, 0.3341, 0.525, 0.3341, 0.525, 0.6681, 0.4617, 0.6681, 0.4617, 0.3341, 0.4943, 0.3341, 0.4943, 0.6681, 0.4285, 0.6681, 0.4285, 0.3341, 0.4617, 0.3341, 0.4617, 0.6681, 0.3959, 0.6681, 0.3959, 0.3341, 0.4285, 0.3341, 0.4285, 0.6681, 0.3651, 0.6681, 0.3651, 0.3341, 0.3959, 0.3341, 0.3959, 0.6681, 0.3375, 0.6681, 0.3375, 0.3341, 0.3651, 0.3341, 0.3651, 0.6681, 0.5997, 0.3341, 0.5997, 0.6681, 0.5762, 0.6681, 0.5762, 0.3341, 0.6273, 0.3341, 0.6273, 0.6681, 0.5997, 0.6681, 0.5997, 0.3341, 0.658, 0.3341, 0.658, 0.6681, 0.6273, 0.6681, 0.6273, 0.3341, 0.6906, 0.3341, 0.6906, 0.6681, 0.658, 0.6681, 0.658, 0.3341, 0.7239, 0.3341, 0.7239, 0.6681, 0.6906, 0.6681, 0.6906, 0.3341, 0.7565, 0.3341, 0.7565, 0.6681, 0.7239, 0.6681, 0.7239, 0.3341, 0.7872, 0.3341, 0.7872, 0.6681, 0.7565, 0.6681, 0.7565, 0.3341, 0.8148, 0.3341, 0.8148, 0.6681, 0.7872, 0.6681, 0.7872, 0.3341, 0.5762, 0.3341, 0.5762, 0.0, 0.5997, 0.0, 0.5997, 0.3341, 0.5485, 0.3341, 0.5485, 1.991e-08, 0.5762, 0.0, 0.5762, 0.3341])
me_cylinder_006.use_remesh_preserve_volume = False
me_cylinder_006.use_remesh_preserve_attributes = False
me_cylinder_006.use_mirror_vertex_groups = False
me_cylinder_006.update()

# ---- objects
ob_lamp = bpy.data.objects.new('Lamp', light_lamp)
ob_camera = bpy.data.objects.new('Camera', cam_camera)
ob_cylinder_006 = bpy.data.objects.new('Cylinder.006', me_cylinder_004)
ob_cylinder_004 = bpy.data.objects.new('Cylinder.004', me_cylinder_006)

# ---- transforms, parenting, visibility, modifiers, constraints
ob_lamp.location = (4.076, 1.005, 5.904)
ob_lamp.rotation_euler = (0.6503, 0.05522, 1.866)
ob_lamp.lock_rotations_4d = False
ob_lamp.empty_display_type = 'ARROWS'
ob_lamp.color = (0.0, 0.0, 0.0, 0.0)
ob_lamp.lineart.crease_threshold = 0.0
ob_camera.location = (7.481, -6.508, 5.344)
ob_camera.rotation_euler = (1.109, 0.0, 0.8149)
ob_camera.lock_rotations_4d = False
ob_camera.empty_display_type = 'ARROWS'
ob_camera.color = (0.0, 0.0, 0.0, 0.0)
ob_camera.display_type = 'WIRE'
ob_camera.lineart.crease_threshold = 0.0
ob_cylinder_006.location = (-5.906, 7.03, 4.515)
ob_cylinder_006.rotation_euler = (3.142, -0.0, 0.0)
ob_cylinder_006.scale = (5.276, 5.276, 1.067)
ob_cylinder_006.lineart.crease_threshold = 0.0
_m = ob_cylinder_006.modifiers.new('Subsurf', 'SUBSURF')
_m.uv_smooth = 'PRESERVE_CORNERS'
_m.quality = 2
_m.levels = 2
_m.show_only_control_edges = False
ob_cylinder_004.location = (-5.906, 7.03, 1.442)
ob_cylinder_004.rotation_euler = (3.142, -0.0, 0.0)
ob_cylinder_004.scale = (5.276, 5.276, 1.067)
ob_cylinder_004.lineart.crease_threshold = 0.0
_m = ob_cylinder_004.modifiers.new('Subsurf', 'SUBSURF')
_m.uv_smooth = 'PRESERVE_CORNERS'
_m.quality = 2
_m.levels = 4
_m.show_only_control_edges = False

# ---- collection membership
col_collection_1.objects.link(ob_lamp)
col_collection_1.objects.link(ob_camera)
col_collection_1.objects.link(ob_cylinder_006)
col_collection_1.objects.link(ob_cylinder_004)

# ---- scene / render settings (as saved in the file)
scene.camera = ob_camera
scene.frame_start = 1; scene.frame_end = 250; scene.frame_set(1)
scene.render.engine = 'CYCLES'
scene.render.resolution_percentage = 50
scene.render.dither_intensity = 0.0
scene.cycles.use_denoising = False
scene.cycles.samples = 128
scene.cycles.sampling_pattern = 'TABULATED_SOBOL'
scene.cycles.use_adaptive_sampling = False
scene.cycles.use_light_tree = False
scene.cycles.blur_glossy = 0.0
scene.cycles.sample_clamp_indirect = 0.0
scene.view_settings.view_transform = 'Standard'
bpy.context.view_layer.update()
